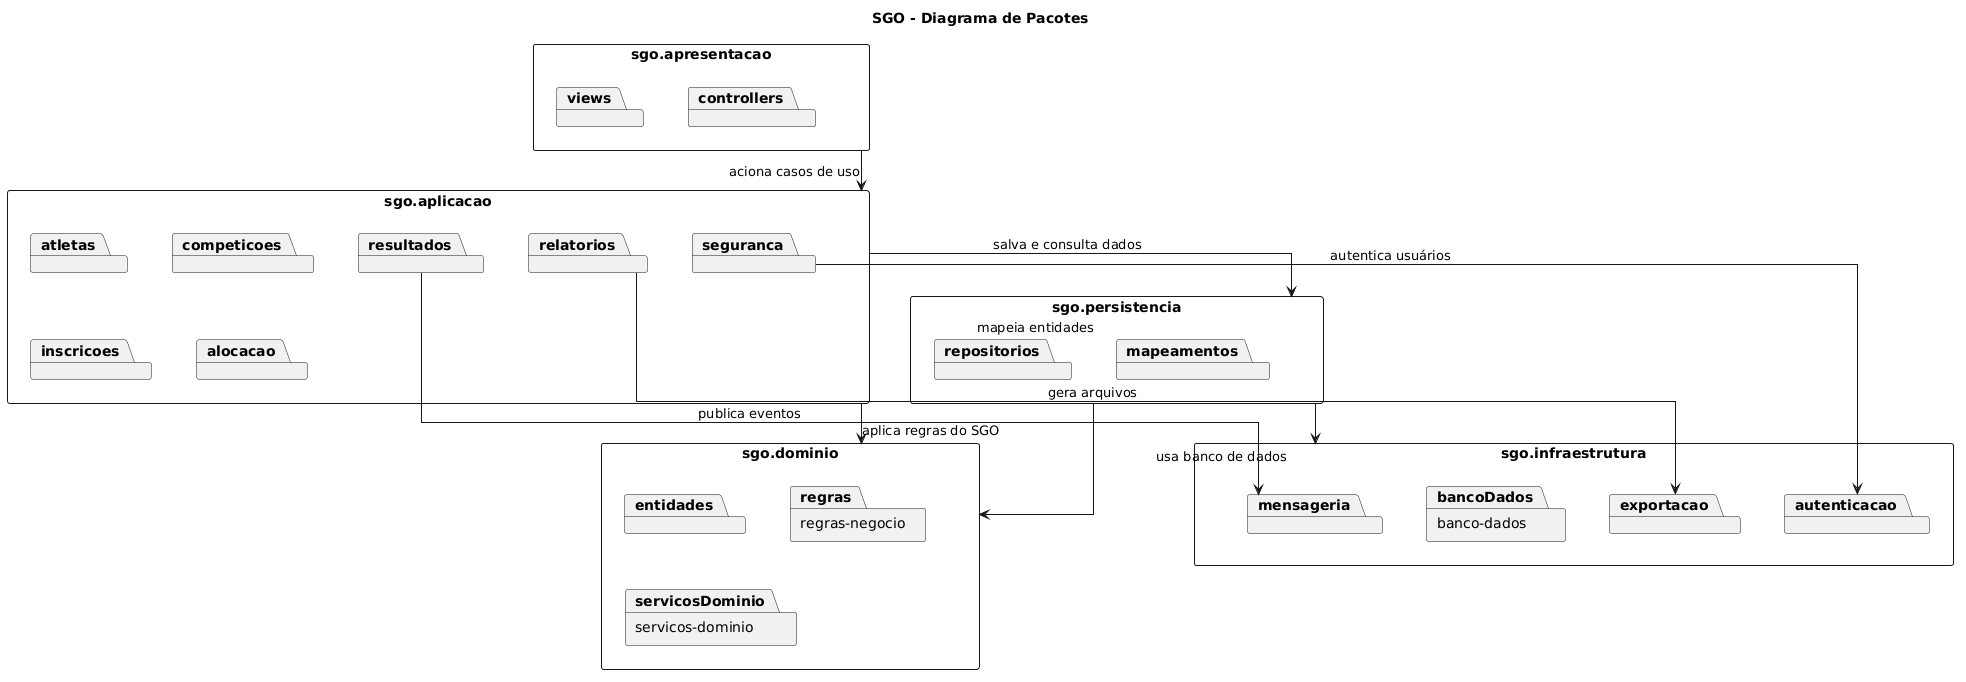

The diagram above was rendered by PlantUML. Its source (embedded in the PNG):
@startuml
title SGO - Diagrama de Pacotes

top to bottom direction
skinparam shadowing false
skinparam packageStyle rectangle
skinparam linetype ortho
skinparam defaultFontName Arial
skinparam nodesep 45
skinparam ranksep 40

package "sgo.apresentacao" as apresentacao {
  package "views" as views
  package "controllers" as controllers
}

package "sgo.aplicacao" as aplicacao {
  package "atletas" as atletas
  package "competicoes" as competicoes
  package "inscricoes" as inscricoes
  package "alocacao" as alocacao
  package "resultados" as resultados
  package "relatorios" as relatorios
  package "seguranca" as seguranca
}

package "sgo.dominio" as dominio {
  package "entidades" as entidades
  package "regras-negocio" as regras
  package "servicos-dominio" as servicosDominio
}

package "sgo.persistencia" as persistencia {
  package "repositorios" as repositorios
  package "mapeamentos" as mapeamentos
}

package "sgo.infraestrutura" as infraestrutura {
  package "autenticacao" as autenticacao
  package "banco-dados" as bancoDados
  package "mensageria" as mensageria
  package "exportacao" as exportacao
}

apresentacao --> aplicacao : aciona casos de uso
aplicacao --> dominio : aplica regras do SGO
aplicacao --> persistencia : salva e consulta dados
persistencia --> dominio : mapeia entidades
persistencia --> infraestrutura : usa banco de dados
seguranca --> autenticacao : autentica usuários
relatorios --> exportacao : gera arquivos
resultados --> mensageria : publica eventos
@enduml